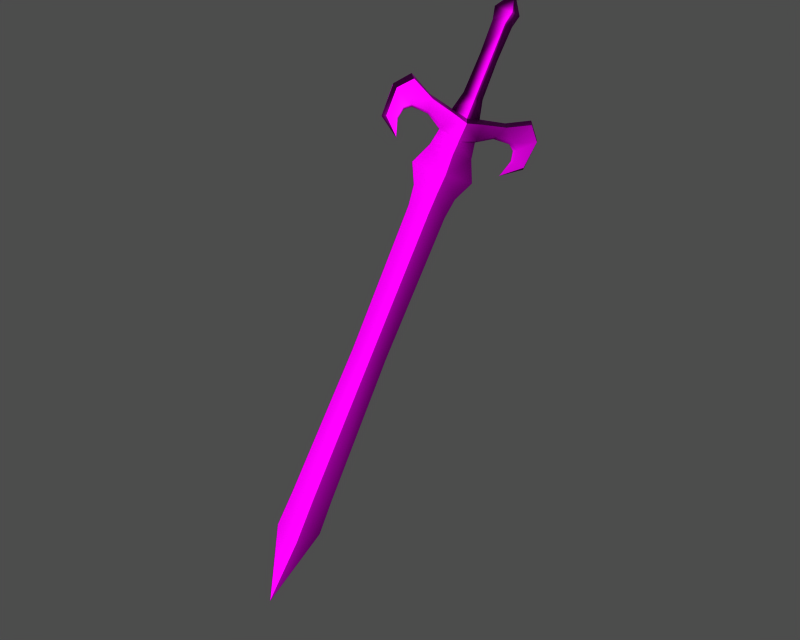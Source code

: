 # Source: id003000.blend  (saved by Blender 3.6.13; exported with 4.5.12 LTS)
import bpy
from mathutils import Matrix  # noqa: F401  (used for matrix-valued properties, if any)

bpy.ops.wm.read_factory_settings(use_empty=True)
scene = bpy.context.scene
scene.name = '1'

# ---- collections
col_collection_1 = bpy.data.collections.new('Collection 1'); scene.collection.children.link(col_collection_1)

# ---- images (referenced by path relative to the original .blend; pixels are not part of the script)
import os
ASSET_DIR = os.environ.get("B2B_ASSET_DIR", "")  # directory of the original .blend (textures are referenced by path, not embedded)
HERE = os.path.dirname(os.path.abspath(__file__))  # packed textures are extracted next to this script under _unpacked/

def load_image(name, relpath, width, height, colorspace="sRGB"):
    """Load a texture the original file referenced (path relative to the .blend, or extracted next to this script)."""
    p = next((c for c in (os.path.join(HERE, relpath), os.path.join(ASSET_DIR, relpath)) if relpath and os.path.exists(c)), "")
    if p:
        img = bpy.data.images.load(p, check_existing=True)
        img.name = name
    else:  # same state as the original file: an image datablock whose file is absent (Cycles renders it pink)
        img = bpy.data.images.new(name, width, height)
        img.source = "FILE"
        img.filepath = "//" + (relpath or name)
    img.colorspace_settings.name = colorspace
    return img
img_m_nb_0001_none_diff_0 = load_image('m_nb_0001_none_diff_0', 'dropitem02.dds', 1024, 1024, 'Non-Color')
img_m_nb_0001_none_norm_0 = load_image('m_nb_0001_none_norm_0', 'dropitem02_n.dds', 1024, 1024, 'Non-Color')
img_m_nb_0001_none_spec_0 = load_image('m_nb_0001_none_spec_0', 'dropitem02_sp.dds', 1024, 1024, 'Non-Color')

# ---- materials (node trees are filled in below, after node groups)
mat_m_nb_0001_none_mat_001 = bpy.data.materials.new('m_nb_0001_none_mat.001')

# ---- material node trees
mat_m_nb_0001_none_mat_001.use_nodes = True; mat_m_nb_0001_none_mat_001.node_tree.nodes.clear()
_N = mat_m_nb_0001_none_mat_001.node_tree.nodes; _L = mat_m_nb_0001_none_mat_001.node_tree.links
n0 = _N.new('ShaderNodeBsdfPrincipled'); n0.name = 'Principled BSDF'; n0.location = (0, 0)
n0.distribution = 'GGX'
n0.subsurface_method = 'RANDOM_WALK_SKIN'
n0.inputs[3].default_value = 1.45
n0.inputs[27].default_value = (0.0, 0.0, 0.0, 1.0)
n0.inputs[28].default_value = 1.0
n1 = _N.new('ShaderNodeOutputMaterial'); n1.name = 'Material Output'; n1.location = (0, 0)
n2 = _N.new('ShaderNodeTexImage'); n2.name = 'Image Texture'; n2.location = (0, 0)
n2.image = img_m_nb_0001_none_diff_0
n3 = _N.new('ShaderNodeUVMap'); n3.name = 'UV Map'; n3.location = (0, 0)
n4 = _N.new('ShaderNodeTexImage'); n4.name = 'Image Texture.001'; n4.location = (0, 0)
n4.image = img_m_nb_0001_none_norm_0
n5 = _N.new('ShaderNodeNormalMap'); n5.name = 'Normal Map'; n5.location = (0, 0)
n6 = _N.new('ShaderNodeUVMap'); n6.name = 'UV Map.001'; n6.location = (0, 0)
n7 = _N.new('ShaderNodeTexImage'); n7.name = 'Image Texture.002'; n7.location = (0, 0)
n7.image = img_m_nb_0001_none_spec_0
n8 = _N.new('ShaderNodeUVMap'); n8.name = 'UV Map.002'; n8.location = (0, 0)
_L.new(n0.outputs[0], n1.inputs[0])
_L.new(n2.outputs[0], n0.inputs[0])
_L.new(n3.outputs[0], n2.inputs[0])
_L.new(n4.outputs[0], n5.inputs[1])
_L.new(n5.outputs[0], n0.inputs[5])
_L.new(n6.outputs[0], n4.inputs[0])
_L.new(n7.outputs[0], n0.inputs[13])
_L.new(n8.outputs[0], n7.inputs[0])
n1.is_active_output = True

# ---- meshes
me_m_nb_0001_none = bpy.data.meshes.new('m_nb_0001_none')
me_m_nb_0001_none.from_pydata([(5.652, 39.29, 73.39), (6.305, 37.81, 71.74), (6.389, 35.81, 72.58), (6.393, 36.26, 74.59), (0.8445, 22.14, 44.58), (1.08, 23.18, 47.84), (2.015, 26.71, 46.14), (1.679, 25.24, 43.09), (2.103, 25.95, 54.16), (2.792, 27.38, 56.42), (3.052, 30.22, 53.77), (2.985, 29.41, 52.25), (-2.789, 12.09, 21.23), (-2.077, 15.04, 19.82), (4.651, 31.1, 61.84), (5.678, 33.74, 67.53), (5.502, 35.62, 66.76), (4.531, 32.99, 60.75), (0.6077, 23.35, 51.59), (2.115, 28.35, 49.15), (-8.236, -1.977, -9.18), (-7.134, 0.7838, -3.413), (-6.092, 4.135, -5.05), (-7.565, 1.036, -12.6), (2.037, 30.35, 58.67), (3.749, 29.34, 59.4), (4.044, 31.67, 57.74), (3.265, 31.92, 57.05), (-3.379, 21.09, 59.1), (-2.0, 22.13, 58.7), (-1.273, 21.66, 55.58), (-2.245, 22.17, 63.93), (-0.65, 24.63, 65.28), (-1.841, 25.49, 64.47), (-3.209, 23.09, 63.3), (-0.1931, 24.14, 60.19), (-0.8569, 24.51, 60.57), (0.9513, 26.57, 59.28), (1.455, 26.11, 58.92), (8.113, 39.01, 76.46), (-0.01219, 27.69, 61.2), (1.383, 26.67, 61.93), (2.261, 28.1, 56.73), (3.17, 30.4, 54.25), (-8.155, -5.033, -24.06), (-1.369, 22.18, 58.55), (-1.6, 23.31, 60.21), (-0.9189, 23.09, 59.88), (-3.379, 21.09, 59.1), (-1.273, 21.66, 55.58), (-2.951, 20.14, 59.07), (-1.841, 25.49, 64.47), (-0.65, 24.63, 65.28), (-0.01219, 27.69, 61.2), (-1.841, 25.49, 64.47), (3.265, 31.92, 57.05), (2.037, 30.35, 58.67), (-3.209, 23.09, 63.3), (3.749, 29.34, 59.4), (4.044, 31.67, 57.74), (8.947, 39.35, 72.83), (8.366, 38.21, 71.21), (4.663, 26.76, 41.94), (5.423, 28.43, 44.84), (6.441, 31.2, 51.16), (6.545, 31.92, 53.82), (0.7837, 16.41, 18.75), (6.635, 33.5, 60.47), (7.466, 35.91, 66.29), (6.888, 30.95, 47.24), (-3.695, 3.518, -12.32), (-2.9, 5.908, -6.343), (4.923, 33.84, 56.67), (6.647, 32.84, 57.39), (10.4, 37.14, 50.12), (11.0, 38.5, 49.15), (9.549, 34.76, 48.09), (12.75, 40.32, 53.55), (11.38, 40.76, 53.2), (10.4, 40.31, 56.0), (11.87, 39.78, 56.61), (10.02, 36.51, 53.11), (8.339, 34.44, 54.15), (7.972, 35.07, 54.43), (9.69, 37.27, 53.27), (9.272, 36.22, 56.47), (7.644, 36.95, 55.9), (5.926, 32.54, 54.19), (10.49, 36.54, 50.34), (10.52, 36.93, 51.97), (10.27, 37.67, 51.99), (9.549, 34.76, 48.09), (11.0, 38.5, 49.15), (11.9, 38.12, 48.79), (11.87, 39.78, 56.61), (10.4, 40.31, 56.0), (7.644, 36.95, 55.9), (10.4, 40.31, 56.0), (4.923, 33.84, 56.67), (11.38, 40.76, 53.2), (6.647, 32.84, 57.39), (9.688, 36.32, 74.03), (8.454, 36.23, 72.08), (0.8445, 22.14, 44.58), (3.828, 23.66, 43.43), (4.488, 24.9, 46.54), (1.08, 23.18, 47.84), (2.103, 25.95, 54.16), (5.492, 27.56, 52.66), (5.925, 28.11, 54.23), (2.792, 27.38, 56.42), (-2.789, 12.09, 21.23), (0.07185, 13.46, 20.16), (6.68, 31.41, 61.1), (7.651, 34.05, 67.11), (5.381, 25.95, 49.68), (0.6077, 23.35, 51.59), (-8.236, -1.977, -9.18), (-4.893, -0.9262, -12.17), (-3.943, 2.557, -4.705), (-7.134, 0.7838, -3.413), (5.324, 27.94, 59.2), (6.788, 29.33, 57.62), (6.193, 30.09, 58.08), (-1.277, 21.6, 58.82), (-1.947, 20.04, 59.33), (-1.273, 21.66, 55.58), (-0.9777, 21.45, 63.66), (0.6485, 23.66, 64.87), (-0.1931, 24.14, 60.19), (1.455, 26.11, 58.92), (1.952, 25.83, 59.45), (0.2559, 23.69, 60.74), (2.876, 25.57, 61.67), (5.959, 28.35, 54.7), (3.553, 27.15, 56.93), (-8.072, -5.094, -24.05), (-1.369, 22.18, 58.55), (-0.9189, 23.09, 59.88), (-0.5868, 22.57, 60.37), (-1.947, 20.04, 59.33), (0.6485, 23.66, 64.87), (2.876, 25.57, 61.67), (0.6485, 23.66, 64.87), (6.788, 29.33, 57.62), (5.324, 27.94, 59.2), (-0.9777, 21.45, 63.66), (6.193, 30.09, 58.08), (4.663, 26.76, 41.94), (5.423, 28.43, 44.84), (6.441, 31.2, 51.16), (6.545, 31.92, 53.82), (0.7837, 16.41, 18.75), (6.888, 30.95, 47.24), (-3.695, 3.518, -12.32), (-2.9, 5.908, -6.343), (8.209, 31.43, 57.2), (12.43, 37.44, 49.38), (11.13, 36.61, 50.23), (9.549, 34.76, 48.09), (12.89, 38.48, 56.4), (13.62, 39.12, 53.56), (10.02, 36.51, 53.11), (10.8, 36.45, 53.44), (8.972, 34.33, 54.59), (8.339, 34.44, 54.15), (10.53, 34.83, 56.37), (7.218, 31.59, 54.4), (10.49, 36.54, 50.34), (11.28, 36.93, 52.16), (10.52, 36.93, 51.97), (12.43, 37.44, 49.38), (12.89, 38.48, 56.4), (10.53, 34.83, 56.37), (12.89, 38.48, 56.4), (8.209, 31.43, 57.2), (13.62, 39.12, 53.56)], [], [(0, 1, 2), (3, 0, 2), (4, 5, 6), (6, 7, 4), (8, 9, 10), (10, 11, 8), (12, 4, 7), (7, 13, 12), (14, 15, 16), (16, 17, 14), (5, 18, 19), (19, 6, 5), (20, 21, 22), (22, 23, 20), (24, 25, 26), (26, 27, 24), (28, 29, 30), (31, 32, 33), (33, 34, 31), (35, 36, 37), (37, 38, 35), (39, 0, 3), (25, 24, 40), (40, 41, 25), (9, 42, 43), (43, 10, 9), (23, 44, 20), (45, 29, 46), (46, 47, 45), (48, 49, 50), (38, 37, 42), (42, 9, 38), (41, 40, 51), (51, 52, 41), (15, 2, 1), (1, 16, 15), (53, 37, 36), (36, 54, 53), (55, 43, 42), (42, 56, 55), (36, 46, 57), (57, 54, 36), (56, 42, 37), (37, 53, 56), (29, 45, 30), (50, 31, 34), (34, 48, 50), (35, 47, 46), (46, 36, 35), (28, 57, 46), (46, 29, 28), (8, 11, 19), (19, 18, 8), (21, 12, 13), (13, 22, 21), (58, 14, 17), (17, 59, 58), (0, 60, 61), (1, 0, 61), (62, 7, 6), (6, 63, 62), (64, 11, 10), (10, 65, 64), (66, 13, 7), (7, 62, 66), (67, 17, 16), (16, 68, 67), (63, 6, 19), (19, 69, 63), (70, 23, 22), (22, 71, 70), (72, 27, 26), (26, 73, 72), (74, 75, 76), (77, 78, 79), (79, 80, 77), (81, 82, 83), (83, 84, 81), (0, 39, 60), (73, 85, 86), (86, 72, 73), (65, 10, 43), (43, 87, 65), (44, 23, 70), (88, 89, 90), (90, 74, 88), (91, 92, 93), (82, 65, 87), (87, 83, 82), (85, 94, 95), (95, 86, 85), (68, 16, 1), (1, 61, 68), (96, 97, 84), (84, 83, 96), (55, 98, 87), (87, 43, 55), (84, 97, 99), (99, 90, 84), (98, 96, 83), (83, 87, 98), (88, 74, 76), (93, 92, 78), (78, 77, 93), (81, 84, 90), (90, 89, 81), (75, 74, 90), (90, 99, 75), (64, 69, 19), (19, 11, 64), (71, 22, 13), (13, 66, 71), (100, 59, 17), (17, 67, 100), (101, 3, 2), (2, 102, 101), (103, 104, 105), (105, 106, 103), (107, 108, 109), (109, 110, 107), (111, 112, 104), (104, 103, 111), (14, 113, 114), (114, 15, 14), (106, 105, 115), (115, 116, 106), (117, 118, 119), (119, 120, 117), (121, 122, 123), (123, 25, 121), (124, 125, 126), (31, 127, 128), (128, 32, 31), (129, 130, 131), (131, 132, 129), (101, 39, 3), (25, 41, 133), (133, 121, 25), (110, 109, 134), (134, 135, 110), (136, 118, 117), (137, 138, 139), (139, 124, 137), (49, 140, 50), (130, 110, 135), (135, 131, 130), (41, 52, 141), (141, 133, 41), (15, 114, 102), (102, 2, 15), (142, 143, 132), (132, 131, 142), (144, 145, 135), (135, 134, 144), (132, 143, 146), (146, 139, 132), (145, 142, 131), (131, 135, 145), (137, 124, 126), (50, 140, 127), (127, 31, 50), (129, 132, 139), (139, 138, 129), (125, 124, 139), (139, 146, 125), (107, 116, 115), (115, 108, 107), (120, 119, 112), (112, 111, 120), (58, 147, 113), (113, 14, 58), (101, 102, 61), (61, 60, 101), (148, 149, 105), (105, 104, 148), (150, 151, 109), (109, 108, 150), (152, 148, 104), (104, 112, 152), (67, 68, 114), (114, 113, 67), (149, 153, 115), (115, 105, 149), (154, 155, 119), (119, 118, 154), (156, 73, 123), (123, 122, 156), (157, 158, 159), (77, 80, 160), (160, 161, 77), (162, 163, 164), (164, 165, 162), (39, 101, 60), (73, 156, 166), (166, 85, 73), (151, 167, 134), (134, 109, 151), (118, 136, 154), (168, 158, 169), (169, 170, 168), (171, 91, 93), (165, 164, 167), (167, 151, 165), (85, 166, 172), (172, 94, 85), (68, 61, 102), (102, 114, 68), (173, 164, 163), (163, 174, 173), (144, 134, 167), (167, 175, 144), (163, 169, 176), (176, 174, 163), (175, 167, 164), (164, 173, 175), (158, 168, 159), (93, 77, 161), (161, 171, 93), (162, 170, 169), (169, 163, 162), (157, 176, 169), (169, 158, 157), (150, 108, 115), (115, 153, 150), (155, 152, 112), (112, 119, 155), (100, 67, 113), (113, 147, 100)])
me_m_nb_0001_none.polygons.foreach_set('use_smooth', [True] * 228)
_uv = me_m_nb_0001_none.uv_layers.new(name='UVTex')
_uv.uv.foreach_set('vector', [0.1645, 0.3992, 0.1645, 0.4104, 0.1731, 0.4105, 0.1753, 0.3992, 0.1645, 0.3992, 0.1731, 0.4105, 0.1789, 0.5967, 0.1808, 0.5774, 0.1645, 0.5774, 0.1645, 0.5774, 0.1645, 0.5967, 0.1789, 0.5967, 0.1808, 0.538, 0.1786, 0.5227, 0.1645, 0.5296, 0.1645, 0.5296, 0.1645, 0.5393, 0.1808, 0.538, 0.1779, 0.7363, 0.1789, 0.5967, 0.1645, 0.5967, 0.1645, 0.5967, 0.1645, 0.7363, 0.1779, 0.7363, 0.1731, 0.4796, 0.1724, 0.4416, 0.1645, 0.4415, 0.1645, 0.4415, 0.1645, 0.4827, 0.1731, 0.4796, 0.1808, 0.5774, 0.1881, 0.5583, 0.1645, 0.5583, 0.1645, 0.5583, 0.1645, 0.5774, 0.1808, 0.5774, 0.184, 0.9108, 0.1804, 0.8736, 0.1645, 0.8736, 0.1645, 0.8736, 0.1646, 0.921, 0.184, 0.9108, 0.1773, 0.5026, 0.1767, 0.4948, 0.1645, 0.4978, 0.1645, 0.4978, 0.1645, 0.5063, 0.1773, 0.5026, 0.2185, 0.5256, 0.2111, 0.5242, 0.2051, 0.5407, 0.2231, 0.4929, 0.2115, 0.4789, 0.2105, 0.487, 0.2105, 0.487, 0.2193, 0.4995, 0.2231, 0.4929, 0.2018, 0.5136, 0.2041, 0.5084, 0.1909, 0.5088, 0.1909, 0.5088, 0.1904, 0.5138, 0.2018, 0.5136, 0.1645, 0.3785, 0.1645, 0.3992, 0.1753, 0.3992, 0.1767, 0.4948, 0.1773, 0.5026, 0.1933, 0.4973, 0.1933, 0.4973, 0.1941, 0.4897, 0.1767, 0.4948, 0.1786, 0.5227, 0.1783, 0.5174, 0.1646, 0.5242, 0.1646, 0.5242, 0.1645, 0.5296, 0.1786, 0.5227, 0.1646, 0.921, 0.1645, 0.9826, 0.184, 0.9108, 0.2077, 0.5269, 0.2111, 0.5242, 0.2091, 0.5135, 0.2091, 0.5135, 0.2061, 0.5177, 0.2077, 0.5269, 0.2185, 0.5256, 0.2051, 0.5407, 0.2225, 0.5275, 0.1904, 0.5138, 0.1909, 0.5088, 0.1783, 0.5174, 0.1783, 0.5174, 0.1786, 0.5227, 0.1904, 0.5138, 0.1941, 0.4897, 0.1933, 0.4973, 0.2105, 0.487, 0.2105, 0.487, 0.2115, 0.4789, 0.1941, 0.4897, 0.1724, 0.4416, 0.1731, 0.4105, 0.1645, 0.4104, 0.1645, 0.4104, 0.1645, 0.4415, 0.1724, 0.4416, 0.1933, 0.4973, 0.1909, 0.5088, 0.2041, 0.5084, 0.2041, 0.5084, 0.2105, 0.487, 0.1933, 0.4973, 0.1645, 0.5063, 0.1646, 0.5242, 0.1783, 0.5174, 0.1783, 0.5174, 0.1773, 0.5026, 0.1645, 0.5063, 0.2041, 0.5084, 0.2091, 0.5135, 0.2193, 0.4995, 0.2193, 0.4995, 0.2105, 0.487, 0.2041, 0.5084, 0.1773, 0.5026, 0.1783, 0.5174, 0.1909, 0.5088, 0.1909, 0.5088, 0.1933, 0.4973, 0.1773, 0.5026, 0.2111, 0.5242, 0.2077, 0.5269, 0.2051, 0.5407, 0.2225, 0.5275, 0.2231, 0.4929, 0.2193, 0.4995, 0.2193, 0.4995, 0.2185, 0.5256, 0.2225, 0.5275, 0.2018, 0.5136, 0.2061, 0.5177, 0.2091, 0.5135, 0.2091, 0.5135, 0.2041, 0.5084, 0.2018, 0.5136, 0.2185, 0.5256, 0.2193, 0.4995, 0.2091, 0.5135, 0.2091, 0.5135, 0.2111, 0.5242, 0.2185, 0.5256, 0.1808, 0.538, 0.1645, 0.5393, 0.1645, 0.5583, 0.1645, 0.5583, 0.1881, 0.5583, 0.1808, 0.538, 0.1804, 0.8736, 0.1779, 0.7363, 0.1645, 0.7363, 0.1645, 0.7363, 0.1645, 0.8736, 0.1804, 0.8736, 0.1767, 0.4948, 0.1731, 0.4796, 0.1645, 0.4827, 0.1645, 0.4827, 0.1645, 0.4978, 0.1767, 0.4948, 0.1645, 0.3992, 0.1753, 0.3992, 0.1731, 0.4105, 0.1645, 0.4104, 0.1645, 0.3992, 0.1731, 0.4105, 0.1789, 0.5967, 0.1645, 0.5967, 0.1645, 0.5774, 0.1645, 0.5774, 0.1808, 0.5774, 0.1789, 0.5967, 0.1808, 0.538, 0.1645, 0.5393, 0.1645, 0.5296, 0.1645, 0.5296, 0.1786, 0.5227, 0.1808, 0.538, 0.1779, 0.7363, 0.1645, 0.7363, 0.1645, 0.5967, 0.1645, 0.5967, 0.1789, 0.5967, 0.1779, 0.7363, 0.1731, 0.4796, 0.1645, 0.4827, 0.1645, 0.4415, 0.1645, 0.4415, 0.1724, 0.4416, 0.1731, 0.4796, 0.1808, 0.5774, 0.1645, 0.5774, 0.1645, 0.5583, 0.1645, 0.5583, 0.1881, 0.5583, 0.1808, 0.5774, 0.184, 0.9108, 0.1646, 0.921, 0.1645, 0.8736, 0.1645, 0.8736, 0.1804, 0.8736, 0.184, 0.9108, 0.1773, 0.5026, 0.1645, 0.5063, 0.1645, 0.4978, 0.1645, 0.4978, 0.1767, 0.4948, 0.1773, 0.5026, 0.2111, 0.5242, 0.2185, 0.5256, 0.2051, 0.5407, 0.2231, 0.4929, 0.2193, 0.4995, 0.2105, 0.487, 0.2105, 0.487, 0.2115, 0.4789, 0.2231, 0.4929, 0.2018, 0.5136, 0.1904, 0.5138, 0.1909, 0.5088, 0.1909, 0.5088, 0.2041, 0.5084, 0.2018, 0.5136, 0.1645, 0.3992, 0.1645, 0.3785, 0.1753, 0.3992, 0.1767, 0.4948, 0.1941, 0.4897, 0.1933, 0.4973, 0.1933, 0.4973, 0.1773, 0.5026, 0.1767, 0.4948, 0.1786, 0.5227, 0.1645, 0.5296, 0.1646, 0.5242, 0.1646, 0.5242, 0.1783, 0.5174, 0.1786, 0.5227, 0.1645, 0.9826, 0.1646, 0.921, 0.184, 0.9108, 0.2077, 0.5269, 0.2061, 0.5177, 0.2091, 0.5135, 0.2091, 0.5135, 0.2111, 0.5242, 0.2077, 0.5269, 0.2051, 0.5407, 0.2185, 0.5256, 0.2225, 0.5275, 0.1904, 0.5138, 0.1786, 0.5227, 0.1783, 0.5174, 0.1783, 0.5174, 0.1909, 0.5088, 0.1904, 0.5138, 0.1941, 0.4897, 0.2115, 0.4789, 0.2105, 0.487, 0.2105, 0.487, 0.1933, 0.4973, 0.1941, 0.4897, 0.1724, 0.4416, 0.1645, 0.4415, 0.1645, 0.4104, 0.1645, 0.4104, 0.1731, 0.4105, 0.1724, 0.4416, 0.1933, 0.4973, 0.2105, 0.487, 0.2041, 0.5084, 0.2041, 0.5084, 0.1909, 0.5088, 0.1933, 0.4973, 0.1645, 0.5063, 0.1773, 0.5026, 0.1783, 0.5174, 0.1783, 0.5174, 0.1646, 0.5242, 0.1645, 0.5063, 0.2041, 0.5084, 0.2105, 0.487, 0.2193, 0.4995, 0.2193, 0.4995, 0.2091, 0.5135, 0.2041, 0.5084, 0.1773, 0.5026, 0.1933, 0.4973, 0.1909, 0.5088, 0.1909, 0.5088, 0.1783, 0.5174, 0.1773, 0.5026, 0.2077, 0.5269, 0.2111, 0.5242, 0.2051, 0.5407, 0.2225, 0.5275, 0.2185, 0.5256, 0.2193, 0.4995, 0.2193, 0.4995, 0.2231, 0.4929, 0.2225, 0.5275, 0.2018, 0.5136, 0.2041, 0.5084, 0.2091, 0.5135, 0.2091, 0.5135, 0.2061, 0.5177, 0.2018, 0.5136, 0.2185, 0.5256, 0.2111, 0.5242, 0.2091, 0.5135, 0.2091, 0.5135, 0.2193, 0.4995, 0.2185, 0.5256, 0.1808, 0.538, 0.1881, 0.5583, 0.1645, 0.5583, 0.1645, 0.5583, 0.1645, 0.5393, 0.1808, 0.538, 0.1804, 0.8736, 0.1645, 0.8736, 0.1645, 0.7363, 0.1645, 0.7363, 0.1779, 0.7363, 0.1804, 0.8736, 0.1767, 0.4948, 0.1645, 0.4978, 0.1645, 0.4827, 0.1645, 0.4827, 0.1731, 0.4796, 0.1767, 0.4948, 0.1645, 0.3992, 0.1753, 0.3992, 0.1731, 0.4105, 0.1731, 0.4105, 0.1645, 0.4104, 0.1645, 0.3992, 0.1789, 0.5967, 0.1645, 0.5967, 0.1645, 0.5774, 0.1645, 0.5774, 0.1808, 0.5774, 0.1789, 0.5967, 0.1808, 0.538, 0.1645, 0.5393, 0.1645, 0.5296, 0.1645, 0.5296, 0.1786, 0.5227, 0.1808, 0.538, 0.1779, 0.7363, 0.1645, 0.7363, 0.1645, 0.5967, 0.1645, 0.5967, 0.1789, 0.5967, 0.1779, 0.7363, 0.1731, 0.4796, 0.1645, 0.4827, 0.1645, 0.4415, 0.1645, 0.4415, 0.1724, 0.4416, 0.1731, 0.4796, 0.1808, 0.5774, 0.1645, 0.5774, 0.1645, 0.5583, 0.1645, 0.5583, 0.1881, 0.5583, 0.1808, 0.5774, 0.184, 0.9108, 0.1646, 0.921, 0.1645, 0.8736, 0.1645, 0.8736, 0.1804, 0.8736, 0.184, 0.9108, 0.1773, 0.5026, 0.1645, 0.5063, 0.1645, 0.4978, 0.1645, 0.4978, 0.1767, 0.4948, 0.1773, 0.5026, 0.2111, 0.5242, 0.2185, 0.5256, 0.2051, 0.5407, 0.2231, 0.4929, 0.2193, 0.4995, 0.2105, 0.487, 0.2105, 0.487, 0.2115, 0.4789, 0.2231, 0.4929, 0.2018, 0.5136, 0.1904, 0.5138, 0.1909, 0.5088, 0.1909, 0.5088, 0.2041, 0.5084, 0.2018, 0.5136, 0.1645, 0.3992, 0.1645, 0.3785, 0.1753, 0.3992, 0.1767, 0.4948, 0.1941, 0.4897, 0.1933, 0.4973, 0.1933, 0.4973, 0.1773, 0.5026, 0.1767, 0.4948, 0.1786, 0.5227, 0.1645, 0.5296, 0.1646, 0.5242, 0.1646, 0.5242, 0.1783, 0.5174, 0.1786, 0.5227, 0.1645, 0.9826, 0.1646, 0.921, 0.184, 0.9108, 0.2077, 0.5269, 0.2061, 0.5177, 0.2091, 0.5135, 0.2091, 0.5135, 0.2111, 0.5242, 0.2077, 0.5269, 0.2051, 0.5407, 0.2185, 0.5256, 0.2225, 0.5275, 0.1904, 0.5138, 0.1786, 0.5227, 0.1783, 0.5174, 0.1783, 0.5174, 0.1909, 0.5088, 0.1904, 0.5138, 0.1941, 0.4897, 0.2115, 0.4789, 0.2105, 0.487, 0.2105, 0.487, 0.1933, 0.4973, 0.1941, 0.4897, 0.1724, 0.4416, 0.1645, 0.4415, 0.1645, 0.4104, 0.1645, 0.4104, 0.1731, 0.4105, 0.1724, 0.4416, 0.1933, 0.4973, 0.2105, 0.487, 0.2041, 0.5084, 0.2041, 0.5084, 0.1909, 0.5088, 0.1933, 0.4973, 0.1645, 0.5063, 0.1773, 0.5026, 0.1783, 0.5174, 0.1783, 0.5174, 0.1646, 0.5242, 0.1645, 0.5063, 0.2041, 0.5084, 0.2105, 0.487, 0.2193, 0.4995, 0.2193, 0.4995, 0.2091, 0.5135, 0.2041, 0.5084, 0.1773, 0.5026, 0.1933, 0.4973, 0.1909, 0.5088, 0.1909, 0.5088, 0.1783, 0.5174, 0.1773, 0.5026, 0.2077, 0.5269, 0.2111, 0.5242, 0.2051, 0.5407, 0.2225, 0.5275, 0.2185, 0.5256, 0.2193, 0.4995, 0.2193, 0.4995, 0.2231, 0.4929, 0.2225, 0.5275, 0.2018, 0.5136, 0.2041, 0.5084, 0.2091, 0.5135, 0.2091, 0.5135, 0.2061, 0.5177, 0.2018, 0.5136, 0.2185, 0.5256, 0.2111, 0.5242, 0.2091, 0.5135, 0.2091, 0.5135, 0.2193, 0.4995, 0.2185, 0.5256, 0.1808, 0.538, 0.1881, 0.5583, 0.1645, 0.5583, 0.1645, 0.5583, 0.1645, 0.5393, 0.1808, 0.538, 0.1804, 0.8736, 0.1645, 0.8736, 0.1645, 0.7363, 0.1645, 0.7363, 0.1779, 0.7363, 0.1804, 0.8736, 0.1767, 0.4948, 0.1645, 0.4978, 0.1645, 0.4827, 0.1645, 0.4827, 0.1731, 0.4796, 0.1767, 0.4948, 0.1645, 0.3992, 0.1645, 0.4104, 0.1731, 0.4105, 0.1731, 0.4105, 0.1753, 0.3992, 0.1645, 0.3992, 0.1789, 0.5967, 0.1808, 0.5774, 0.1645, 0.5774, 0.1645, 0.5774, 0.1645, 0.5967, 0.1789, 0.5967, 0.1808, 0.538, 0.1786, 0.5227, 0.1645, 0.5296, 0.1645, 0.5296, 0.1645, 0.5393, 0.1808, 0.538, 0.1779, 0.7363, 0.1789, 0.5967, 0.1645, 0.5967, 0.1645, 0.5967, 0.1645, 0.7363, 0.1779, 0.7363, 0.1731, 0.4796, 0.1724, 0.4416, 0.1645, 0.4415, 0.1645, 0.4415, 0.1645, 0.4827, 0.1731, 0.4796, 0.1808, 0.5774, 0.1881, 0.5583, 0.1645, 0.5583, 0.1645, 0.5583, 0.1645, 0.5774, 0.1808, 0.5774, 0.184, 0.9108, 0.1804, 0.8736, 0.1645, 0.8736, 0.1645, 0.8736, 0.1646, 0.921, 0.184, 0.9108, 0.1773, 0.5026, 0.1767, 0.4948, 0.1645, 0.4978, 0.1645, 0.4978, 0.1645, 0.5063, 0.1773, 0.5026, 0.2185, 0.5256, 0.2111, 0.5242, 0.2051, 0.5407, 0.2231, 0.4929, 0.2115, 0.4789, 0.2105, 0.487, 0.2105, 0.487, 0.2193, 0.4995, 0.2231, 0.4929, 0.2018, 0.5136, 0.2041, 0.5084, 0.1909, 0.5088, 0.1909, 0.5088, 0.1904, 0.5138, 0.2018, 0.5136, 0.1645, 0.3785, 0.1645, 0.3992, 0.1753, 0.3992, 0.1767, 0.4948, 0.1773, 0.5026, 0.1933, 0.4973, 0.1933, 0.4973, 0.1941, 0.4897, 0.1767, 0.4948, 0.1786, 0.5227, 0.1783, 0.5174, 0.1646, 0.5242, 0.1646, 0.5242, 0.1645, 0.5296, 0.1786, 0.5227, 0.1646, 0.921, 0.1645, 0.9826, 0.184, 0.9108, 0.2077, 0.5269, 0.2111, 0.5242, 0.2091, 0.5135, 0.2091, 0.5135, 0.2061, 0.5177, 0.2077, 0.5269, 0.2185, 0.5256, 0.2051, 0.5407, 0.2225, 0.5275, 0.1904, 0.5138, 0.1909, 0.5088, 0.1783, 0.5174, 0.1783, 0.5174, 0.1786, 0.5227, 0.1904, 0.5138, 0.1941, 0.4897, 0.1933, 0.4973, 0.2105, 0.487, 0.2105, 0.487, 0.2115, 0.4789, 0.1941, 0.4897, 0.1724, 0.4416, 0.1731, 0.4105, 0.1645, 0.4104, 0.1645, 0.4104, 0.1645, 0.4415, 0.1724, 0.4416, 0.1933, 0.4973, 0.1909, 0.5088, 0.2041, 0.5084, 0.2041, 0.5084, 0.2105, 0.487, 0.1933, 0.4973, 0.1645, 0.5063, 0.1646, 0.5242, 0.1783, 0.5174, 0.1783, 0.5174, 0.1773, 0.5026, 0.1645, 0.5063, 0.2041, 0.5084, 0.2091, 0.5135, 0.2193, 0.4995, 0.2193, 0.4995, 0.2105, 0.487, 0.2041, 0.5084, 0.1773, 0.5026, 0.1783, 0.5174, 0.1909, 0.5088, 0.1909, 0.5088, 0.1933, 0.4973, 0.1773, 0.5026, 0.2111, 0.5242, 0.2077, 0.5269, 0.2051, 0.5407, 0.2225, 0.5275, 0.2231, 0.4929, 0.2193, 0.4995, 0.2193, 0.4995, 0.2185, 0.5256, 0.2225, 0.5275, 0.2018, 0.5136, 0.2061, 0.5177, 0.2091, 0.5135, 0.2091, 0.5135, 0.2041, 0.5084, 0.2018, 0.5136, 0.2185, 0.5256, 0.2193, 0.4995, 0.2091, 0.5135, 0.2091, 0.5135, 0.2111, 0.5242, 0.2185, 0.5256, 0.1808, 0.538, 0.1645, 0.5393, 0.1645, 0.5583, 0.1645, 0.5583, 0.1881, 0.5583, 0.1808, 0.538, 0.1804, 0.8736, 0.1779, 0.7363, 0.1645, 0.7363, 0.1645, 0.7363, 0.1645, 0.8736, 0.1804, 0.8736, 0.1767, 0.4948, 0.1731, 0.4796, 0.1645, 0.4827, 0.1645, 0.4827, 0.1645, 0.4978, 0.1767, 0.4948])
me_m_nb_0001_none.materials.append(mat_m_nb_0001_none_mat_001)
me_m_nb_0001_none.use_remesh_preserve_volume = False
me_m_nb_0001_none.use_remesh_preserve_attributes = False
me_m_nb_0001_none.use_mirror_vertex_groups = False
me_m_nb_0001_none.update()
arm_armature = bpy.data.armatures.new('armature')  # bones are not reproduced

# ---- objects
ob_id003000_obj = bpy.data.objects.new('id003000_obj', arm_armature)
ob_m_nb_0001_none = bpy.data.objects.new('m_nb_0001_none', me_m_nb_0001_none)

# ---- transforms, parenting, visibility, modifiers, constraints
ob_id003000_obj.location = (0.0, 0.0, 0.0)
ob_id003000_obj.lock_rotations_4d = False
ob_id003000_obj.empty_display_type = 'ARROWS'
ob_id003000_obj.show_in_front = True
ob_id003000_obj.lineart.crease_threshold = 0.0
ob_m_nb_0001_none.parent = ob_id003000_obj
ob_m_nb_0001_none.location = (0.0, 0.0, 0.0)
ob_m_nb_0001_none.lock_rotations_4d = False
ob_m_nb_0001_none.empty_display_type = 'ARROWS'
ob_m_nb_0001_none.lineart.crease_threshold = 0.0
_vg = ob_m_nb_0001_none.vertex_groups.new(name='root')
_vg.add([0, 1, 2, 3, 4, 5, 6, 7, 8, 9, 10, 11, 12, 13, 14, 15, 16, 17, 18, 19, 20, 21, 22, 23, 24, 25, 26, 27, 28, 29, 30, 31, 32, 33, 34, 35, 36, 37, 38, 39, 40, 41, 42, 43, 44, 45, 46, 47, 48, 49, 50, 51, 52, 53, 54, 55, 56, 57, 58, 59, 60, 61, 62, 63, 64, 65, 66, 67, 68, 69, 70, 71, 72, 73, 74, 75, 76, 77, 78, 79, 80, 81, 82, 83, 84, 85, 86, 87, 88, 89, 90, 91, 92, 93, 94, 95, 96, 97, 98, 99, 100, 101, 102, 103, 104, 105, 106, 107, 108, 109, 110, 111, 112, 113, 114, 115, 116, 117, 118, 119, 120, 121, 122, 123, 124, 125, 126, 127, 128, 129, 130, 131, 132, 133, 134, 135, 136, 137, 138, 139, 140, 141, 142, 143, 144, 145, 146, 147, 148, 149, 150, 151, 152, 153, 154, 155, 156, 157, 158, 159, 160, 161, 162, 163, 164, 165, 166, 167, 168, 169, 170, 171, 172, 173, 174, 175, 176], 1.0, 'REPLACE')
_m = ob_m_nb_0001_none.modifiers.new('Armature', 'ARMATURE')
_m.object = ob_id003000_obj
_m.use_bone_envelopes = True

# ---- collection membership
col_collection_1.objects.link(ob_id003000_obj)
col_collection_1.objects.link(ob_m_nb_0001_none)

# ---- scene / render settings (as saved in the file)
scene.frame_start = 1; scene.frame_end = 250; scene.frame_set(1)
scene.render.engine = 'BLENDER_EEVEE_NEXT'
scene.render.image_settings.file_format = 'TARGA'
scene.render.image_settings.color_mode = 'RGB'
scene.render.image_settings.compression = 90
scene.render.resolution_x = 320
scene.render.resolution_y = 256
scene.render.fps = 25
scene.render.dither_intensity = 0.0
scene.render.use_compositing = False
scene.render.use_sequencer = False
scene.render.use_file_extension = False
scene.render.bake_margin = 2
scene.render.bake_bias = 0.0
scene.render.use_stamp_time = False
scene.render.use_stamp_date = False
scene.render.use_stamp_frame = False
scene.render.use_stamp_camera = False
scene.render.use_stamp_scene = False
scene.render.use_stamp_filename = False
scene.render.use_stamp_render_time = False
scene.render.stamp_font_size = 0
scene.render.stamp_foreground = (0.0, 0.0, 0.0, 0.0)
scene.render.stamp_background = (0.0, 0.0, 0.0, 0.0)
scene.cycles.use_denoising = False
scene.cycles.samples = 10
scene.cycles.sampling_pattern = 'TABULATED_SOBOL'
scene.cycles.light_sampling_threshold = 0.0
scene.cycles.use_adaptive_sampling = False
scene.cycles.use_light_tree = False
scene.cycles.blur_glossy = 0.0
scene.cycles.volume_bounces = 1
scene.cycles.pixel_filter_type = 'GAUSSIAN'
scene.cycles.sample_clamp_indirect = 0.0
scene.view_settings.view_transform = 'Raw'
bpy.context.view_layer.update()

# ---- added for rendering (the .blend has no active camera and no usable light): camera, sun + grey world if the file has none
cam_auto = bpy.data.cameras.new('AutoCamera')
cam_auto.lens = 50.0
cam_auto.sensor_width = 36.0
cam_auto.clip_end = 1828.74
ob_auto_camera = bpy.data.objects.new('AutoCamera', cam_auto)
scene.collection.objects.link(ob_auto_camera)
ob_auto_camera.location = (106.892, -107.211, 109.559)
ob_auto_camera.rotation_euler = (1.09748, -7.21219e-08, 0.694738)
scene.camera = ob_auto_camera
light_auto_sun = bpy.data.lights.new('AutoSun', 'SUN')
light_auto_sun.energy = 3.0
light_auto_sun.angle = 0.0523599
ob_auto_sun = bpy.data.objects.new('AutoSun', light_auto_sun)
scene.collection.objects.link(ob_auto_sun)
ob_auto_sun.rotation_euler = (0.872665, 0.174533, 0.523599)
if scene.world is None:
    world_auto = bpy.data.worlds.new('AutoWorld')
    world_auto.color = (0.3, 0.3, 0.3)
    scene.world = world_auto
bpy.context.view_layer.update()
